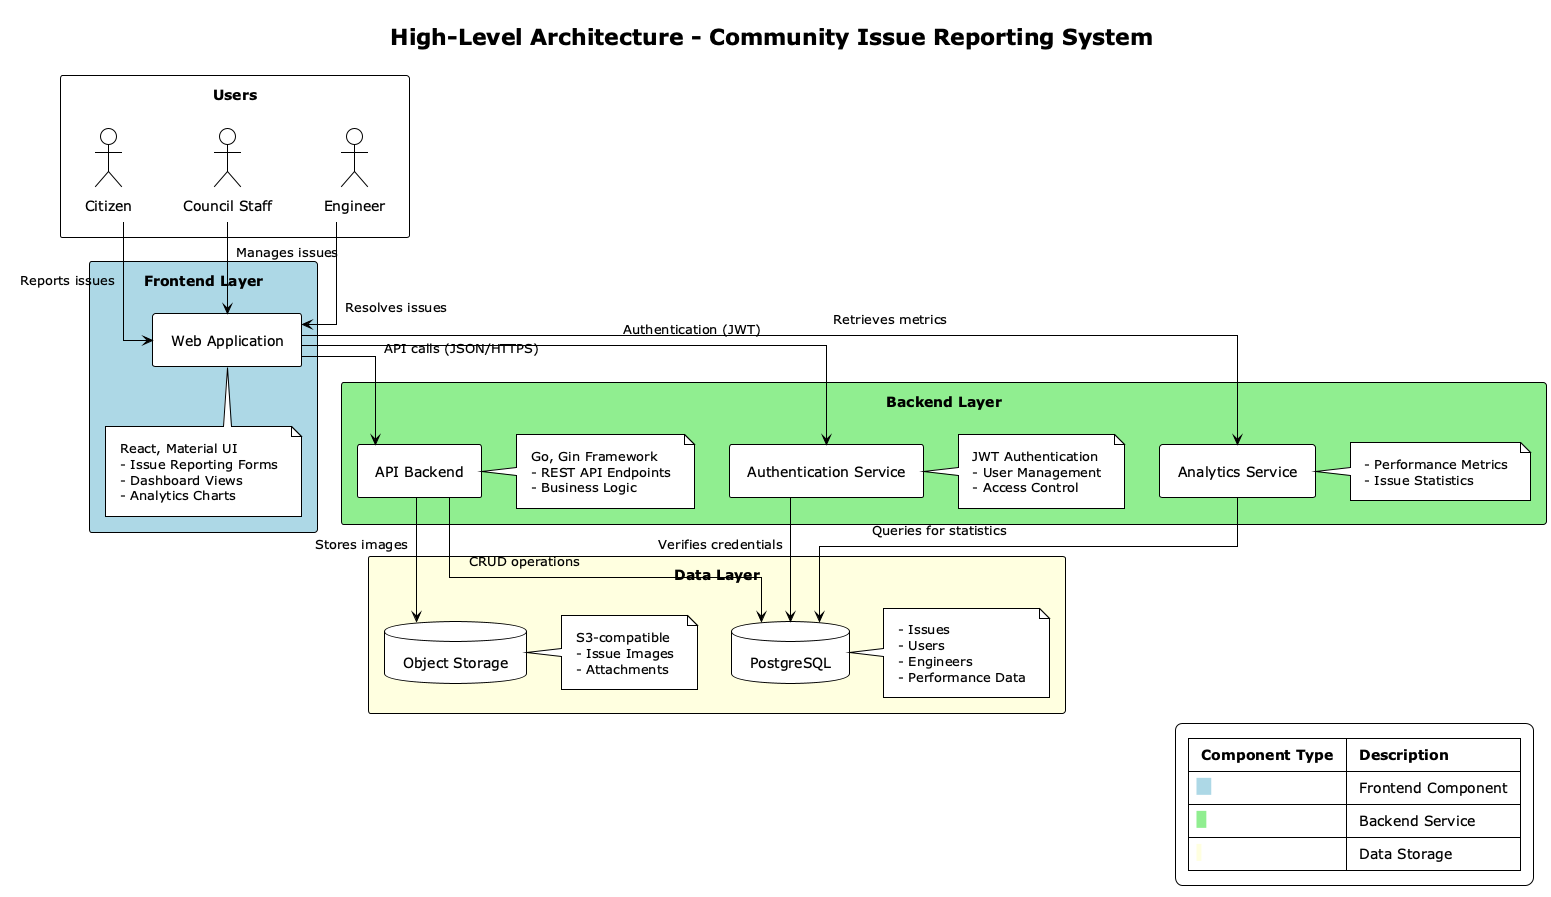

The diagram above was rendered by PlantUML. Its source (embedded in the PNG):
@startuml "High-Level Architecture"
!theme plain
skinparam componentStyle rectangle
skinparam linetype ortho
skinparam packageStyle rectangle
skinparam shadowing false
skinparam padding 8

title "High-Level Architecture - Community Issue Reporting System"

package "Users" {
  actor "Citizen" as citizen
  actor "Council Staff" as council_staff 
  actor "Engineer" as engineer
}

package "Frontend Layer" #LightBlue {
  [Web Application] as web_app
  note bottom of web_app
    React, Material UI
    - Issue Reporting Forms
    - Dashboard Views
    - Analytics Charts
  end note
}

package "Backend Layer" #LightGreen {
  [API Backend] as api
  note right of api
    Go, Gin Framework
    - REST API Endpoints
    - Business Logic
  end note
  
  [Authentication Service] as auth_service
  note right of auth_service
    JWT Authentication
    - User Management
    - Access Control
  end note
  
  [Analytics Service] as analytics
  note right of analytics
    - Performance Metrics
    - Issue Statistics
  end note
}

package "Data Layer" #LightYellow {
  database "PostgreSQL" as db
  note right of db
    - Issues
    - Users
    - Engineers
    - Performance Data
  end note
  
  database "Object Storage" as storage
  note right of storage
    S3-compatible
    - Issue Images
    - Attachments
  end note
}

' User Relationships
citizen -down-> web_app : "Reports issues"
council_staff -down-> web_app : "Manages issues"
engineer -down-> web_app : "Resolves issues"

' Frontend-Backend Relationships
web_app -down-> api : "API calls (JSON/HTTPS)"
web_app -down-> auth_service : "Authentication (JWT)"
web_app -down-> analytics : "Retrieves metrics"

' Backend-Data Relationships
api -down-> db : "CRUD operations"
api -down-> storage : "Stores images"
auth_service -down-> db : "Verifies credentials"
analytics -down-> db : "Queries for statistics"

legend right
  |= Component Type |= Description |
  |<back:#LightBlue>   | Frontend Component |
  |<back:#LightGreen>  | Backend Service |
  |<back:#LightYellow> | Data Storage |
endlegend

@enduml